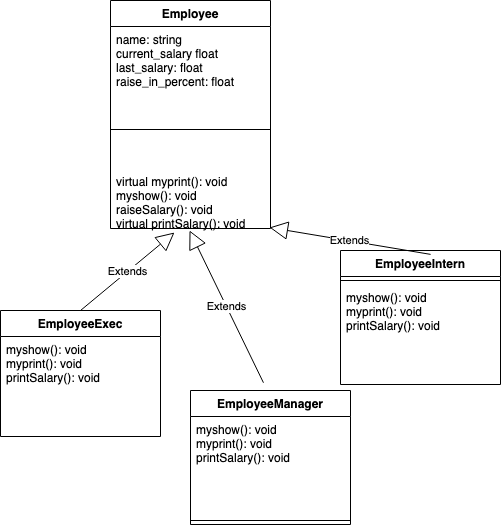

The diagram above was exported from draw.io. Its source (the exported page's mxGraphModel, read from the mxfile embedded in the PNG):
<mxGraphModel dx="551" dy="1516" grid="1" gridSize="10" guides="1" tooltips="1" connect="1" arrows="1" fold="1" page="1" pageScale="1" pageWidth="850" pageHeight="1100" math="0" shadow="0">
  <root>
    <mxCell id="0" />
    <mxCell id="1" parent="0" />
    <mxCell id="5IL1VrPj5ujPHMlMpTUq-1" value="Employee" style="swimlane;fontStyle=1;align=center;verticalAlign=top;childLayout=stackLayout;horizontal=1;startSize=26;horizontalStack=0;resizeParent=1;resizeParentMax=0;resizeLast=0;collapsible=1;marginBottom=0;" parent="1" vertex="1">
      <mxGeometry x="130" y="-30" width="160" height="228" as="geometry" />
    </mxCell>
    <mxCell id="5IL1VrPj5ujPHMlMpTUq-2" value="name: string&#10;current_salary float&#10;last_salary: float&#10;raise_in_percent: float&#10;" style="text;strokeColor=none;fillColor=none;align=left;verticalAlign=top;spacingLeft=4;spacingRight=4;overflow=hidden;rotatable=0;points=[[0,0.5],[1,0.5]];portConstraint=eastwest;" parent="5IL1VrPj5ujPHMlMpTUq-1" vertex="1">
      <mxGeometry y="26" width="160" height="64" as="geometry" />
    </mxCell>
    <mxCell id="5IL1VrPj5ujPHMlMpTUq-3" value="" style="line;strokeWidth=1;fillColor=none;align=left;verticalAlign=middle;spacingTop=-1;spacingLeft=3;spacingRight=3;rotatable=0;labelPosition=right;points=[];portConstraint=eastwest;" parent="5IL1VrPj5ujPHMlMpTUq-1" vertex="1">
      <mxGeometry y="90" width="160" height="78" as="geometry" />
    </mxCell>
    <mxCell id="5IL1VrPj5ujPHMlMpTUq-4" value="virtual myprint(): void&#10;myshow(): void&#10;raiseSalary(): void&#10;virtual printSalary(): void&#10;" style="text;strokeColor=none;fillColor=none;align=left;verticalAlign=top;spacingLeft=4;spacingRight=4;overflow=hidden;rotatable=0;points=[[0,0.5],[1,0.5]];portConstraint=eastwest;" parent="5IL1VrPj5ujPHMlMpTUq-1" vertex="1">
      <mxGeometry y="168" width="160" height="60" as="geometry" />
    </mxCell>
    <mxCell id="5IL1VrPj5ujPHMlMpTUq-5" value="EmployeeExec" style="swimlane;fontStyle=1;align=center;verticalAlign=top;childLayout=stackLayout;horizontal=1;startSize=26;horizontalStack=0;resizeParent=1;resizeParentMax=0;resizeLast=0;collapsible=1;marginBottom=0;" parent="1" vertex="1">
      <mxGeometry x="20" y="280" width="160" height="126" as="geometry" />
    </mxCell>
    <mxCell id="rSDAGI4kStFxYoizN5dJ-3" value="myshow(): void&#10;myprint(): void&#10;printSalary(): void&#10;" style="text;strokeColor=none;fillColor=none;align=left;verticalAlign=top;spacingLeft=4;spacingRight=4;overflow=hidden;rotatable=0;points=[[0,0.5],[1,0.5]];portConstraint=eastwest;" vertex="1" parent="5IL1VrPj5ujPHMlMpTUq-5">
      <mxGeometry y="26" width="160" height="100" as="geometry" />
    </mxCell>
    <mxCell id="5IL1VrPj5ujPHMlMpTUq-11" value="EmployeeManager" style="swimlane;fontStyle=1;align=center;verticalAlign=top;childLayout=stackLayout;horizontal=1;startSize=26;horizontalStack=0;resizeParent=1;resizeParentMax=0;resizeLast=0;collapsible=1;marginBottom=0;" parent="1" vertex="1">
      <mxGeometry x="210" y="360" width="160" height="134" as="geometry" />
    </mxCell>
    <mxCell id="5IL1VrPj5ujPHMlMpTUq-14" value="myshow(): void&#10;myprint(): void&#10;printSalary(): void&#10;" style="text;strokeColor=none;fillColor=none;align=left;verticalAlign=top;spacingLeft=4;spacingRight=4;overflow=hidden;rotatable=0;points=[[0,0.5],[1,0.5]];portConstraint=eastwest;" parent="5IL1VrPj5ujPHMlMpTUq-11" vertex="1">
      <mxGeometry y="26" width="160" height="100" as="geometry" />
    </mxCell>
    <mxCell id="5IL1VrPj5ujPHMlMpTUq-13" value="" style="line;strokeWidth=1;fillColor=none;align=left;verticalAlign=middle;spacingTop=-1;spacingLeft=3;spacingRight=3;rotatable=0;labelPosition=right;points=[];portConstraint=eastwest;" parent="5IL1VrPj5ujPHMlMpTUq-11" vertex="1">
      <mxGeometry y="126" width="160" height="8" as="geometry" />
    </mxCell>
    <mxCell id="5IL1VrPj5ujPHMlMpTUq-15" value="Extends" style="endArrow=block;endSize=16;endFill=0;html=1;rounded=0;entryX=0.4;entryY=1.067;entryDx=0;entryDy=0;entryPerimeter=0;exitX=0.5;exitY=0;exitDx=0;exitDy=0;" parent="1" target="5IL1VrPj5ujPHMlMpTUq-4" edge="1" source="5IL1VrPj5ujPHMlMpTUq-5">
      <mxGeometry width="160" relative="1" as="geometry">
        <mxPoint x="180" y="220" as="sourcePoint" />
        <mxPoint x="340" y="220" as="targetPoint" />
      </mxGeometry>
    </mxCell>
    <mxCell id="5IL1VrPj5ujPHMlMpTUq-16" value="Extends" style="endArrow=block;endSize=16;endFill=0;html=1;rounded=0;entryX=0.494;entryY=1.033;entryDx=0;entryDy=0;entryPerimeter=0;exitX=0.456;exitY=-0.058;exitDx=0;exitDy=0;exitPerimeter=0;" parent="1" source="5IL1VrPj5ujPHMlMpTUq-11" target="5IL1VrPj5ujPHMlMpTUq-4" edge="1">
      <mxGeometry width="160" relative="1" as="geometry">
        <mxPoint x="190" y="230" as="sourcePoint" />
        <mxPoint x="244" y="184.01999999999998" as="targetPoint" />
      </mxGeometry>
    </mxCell>
    <mxCell id="5IL1VrPj5ujPHMlMpTUq-17" value="EmployeeIntern" style="swimlane;fontStyle=1;align=center;verticalAlign=top;childLayout=stackLayout;horizontal=1;startSize=26;horizontalStack=0;resizeParent=1;resizeParentMax=0;resizeLast=0;collapsible=1;marginBottom=0;" parent="1" vertex="1">
      <mxGeometry x="360" y="220" width="160" height="134" as="geometry" />
    </mxCell>
    <mxCell id="5IL1VrPj5ujPHMlMpTUq-19" value="" style="line;strokeWidth=1;fillColor=none;align=left;verticalAlign=middle;spacingTop=-1;spacingLeft=3;spacingRight=3;rotatable=0;labelPosition=right;points=[];portConstraint=eastwest;" parent="5IL1VrPj5ujPHMlMpTUq-17" vertex="1">
      <mxGeometry y="26" width="160" height="8" as="geometry" />
    </mxCell>
    <mxCell id="rSDAGI4kStFxYoizN5dJ-4" value="myshow(): void&#10;myprint(): void&#10;printSalary(): void&#10;" style="text;strokeColor=none;fillColor=none;align=left;verticalAlign=top;spacingLeft=4;spacingRight=4;overflow=hidden;rotatable=0;points=[[0,0.5],[1,0.5]];portConstraint=eastwest;" vertex="1" parent="5IL1VrPj5ujPHMlMpTUq-17">
      <mxGeometry y="34" width="160" height="100" as="geometry" />
    </mxCell>
    <mxCell id="5IL1VrPj5ujPHMlMpTUq-23" value="Extends" style="endArrow=block;endSize=16;endFill=0;html=1;rounded=0;exitX=0.563;exitY=0.029;exitDx=0;exitDy=0;exitPerimeter=0;entryX=0.994;entryY=0.983;entryDx=0;entryDy=0;entryPerimeter=0;" parent="1" source="5IL1VrPj5ujPHMlMpTUq-17" edge="1" target="5IL1VrPj5ujPHMlMpTUq-4">
      <mxGeometry width="160" relative="1" as="geometry">
        <mxPoint x="190" y="370" as="sourcePoint" />
        <mxPoint x="350" y="370" as="targetPoint" />
      </mxGeometry>
    </mxCell>
  </root>
</mxGraphModel>